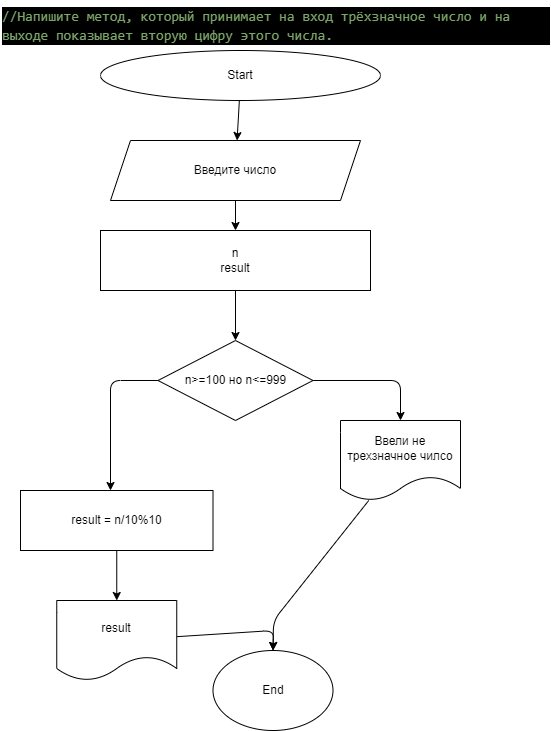

The diagram above was exported from draw.io. Its source (the exported page's mxGraphModel, read from the mxfile embedded in the PNG):
<mxGraphModel dx="820" dy="394" grid="1" gridSize="10" guides="1" tooltips="1" connect="1" arrows="1" fold="1" page="1" pageScale="1" pageWidth="827" pageHeight="1169" math="0" shadow="0">
  <root>
    <mxCell id="0" />
    <mxCell id="1" parent="0" />
    <mxCell id="48" value="&lt;div style=&quot;color: rgb(255 , 255 , 255) ; background-color: rgb(0 , 0 , 0) ; font-family: &amp;#34;consolas&amp;#34; , &amp;#34;courier new&amp;#34; , monospace ; font-size: 14px ; line-height: 19px&quot;&gt;&lt;span style=&quot;color: #7ca668&quot;&gt;//Напишите метод, который принимает на вход трёхзначное число и на выходе показывает вторую цифру этого числа.&lt;/span&gt;&lt;/div&gt;" style="text;whiteSpace=wrap;html=1;" parent="1" vertex="1">
      <mxGeometry x="60" y="40" width="550" height="40" as="geometry" />
    </mxCell>
    <mxCell id="51" value="" style="edgeStyle=none;html=1;" parent="1" source="49" target="50" edge="1">
      <mxGeometry relative="1" as="geometry" />
    </mxCell>
    <mxCell id="49" value="Start" style="ellipse;whiteSpace=wrap;html=1;" parent="1" vertex="1">
      <mxGeometry x="160" y="90" width="280" height="50" as="geometry" />
    </mxCell>
    <mxCell id="53" value="" style="edgeStyle=none;html=1;" parent="1" source="50" target="52" edge="1">
      <mxGeometry relative="1" as="geometry" />
    </mxCell>
    <mxCell id="50" value="Введите число" style="shape=parallelogram;perimeter=parallelogramPerimeter;whiteSpace=wrap;html=1;fixedSize=1;" parent="1" vertex="1">
      <mxGeometry x="170" y="180" width="250" height="60" as="geometry" />
    </mxCell>
    <mxCell id="66" value="" style="edgeStyle=none;html=1;" parent="1" source="52" target="65" edge="1">
      <mxGeometry relative="1" as="geometry" />
    </mxCell>
    <mxCell id="52" value="n&lt;br&gt;result" style="rounded=0;whiteSpace=wrap;html=1;" parent="1" vertex="1">
      <mxGeometry x="160" y="270" width="270" height="60" as="geometry" />
    </mxCell>
    <mxCell id="70" value="" style="edgeStyle=none;html=1;" parent="1" source="65" edge="1">
      <mxGeometry relative="1" as="geometry">
        <mxPoint x="170" y="530" as="targetPoint" />
        <Array as="points">
          <mxPoint x="170" y="420" />
        </Array>
      </mxGeometry>
    </mxCell>
    <mxCell id="81" style="edgeStyle=none;html=1;" edge="1" parent="1" source="65" target="80">
      <mxGeometry relative="1" as="geometry">
        <Array as="points">
          <mxPoint x="460" y="420" />
        </Array>
      </mxGeometry>
    </mxCell>
    <mxCell id="65" value="n&amp;gt;=100 но n&amp;lt;=999" style="rhombus;whiteSpace=wrap;html=1;rounded=0;" parent="1" vertex="1">
      <mxGeometry x="217.5" y="380" width="155" height="80" as="geometry" />
    </mxCell>
    <mxCell id="77" value="End" style="ellipse;whiteSpace=wrap;html=1;" parent="1" vertex="1">
      <mxGeometry x="272.5" y="690" width="120" height="80" as="geometry" />
    </mxCell>
    <mxCell id="85" style="edgeStyle=none;html=1;" edge="1" parent="1" source="80" target="77">
      <mxGeometry relative="1" as="geometry">
        <Array as="points">
          <mxPoint x="333" y="660" />
        </Array>
      </mxGeometry>
    </mxCell>
    <mxCell id="80" value="Ввели не трехзначное чилсо" style="shape=document;whiteSpace=wrap;html=1;boundedLbl=1;" vertex="1" parent="1">
      <mxGeometry x="400" y="460" width="120" height="80" as="geometry" />
    </mxCell>
    <mxCell id="84" value="" style="edgeStyle=none;html=1;" edge="1" parent="1" source="82" target="83">
      <mxGeometry relative="1" as="geometry" />
    </mxCell>
    <mxCell id="82" value="result = n/10%10" style="rounded=0;whiteSpace=wrap;html=1;" vertex="1" parent="1">
      <mxGeometry x="80" y="530" width="192.5" height="60" as="geometry" />
    </mxCell>
    <mxCell id="86" style="edgeStyle=none;html=1;entryX=0.5;entryY=0;entryDx=0;entryDy=0;" edge="1" parent="1" source="83" target="77">
      <mxGeometry relative="1" as="geometry">
        <Array as="points">
          <mxPoint x="333" y="670" />
        </Array>
      </mxGeometry>
    </mxCell>
    <mxCell id="83" value="result" style="shape=document;whiteSpace=wrap;html=1;boundedLbl=1;rounded=0;" vertex="1" parent="1">
      <mxGeometry x="116.25" y="640" width="120" height="80" as="geometry" />
    </mxCell>
  </root>
</mxGraphModel>